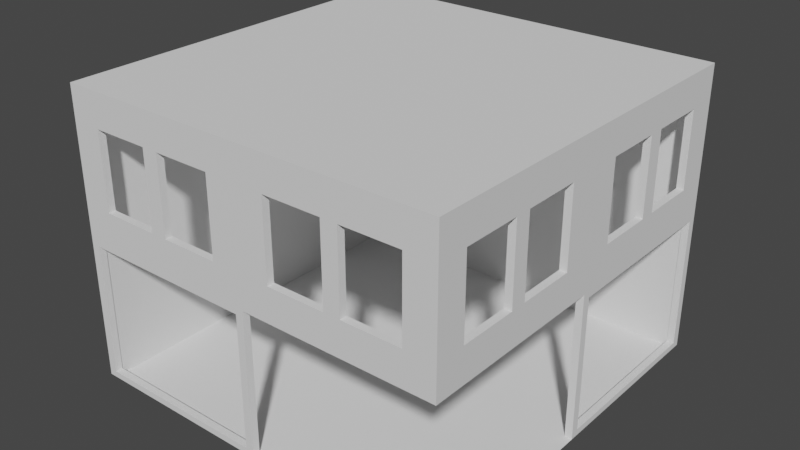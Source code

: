 # Source: CoffeeShop.blend  (saved by Blender 3.3.6; exported with 4.5.12 LTS)
import bpy
from mathutils import Matrix  # noqa: F401  (used for matrix-valued properties, if any)

bpy.ops.wm.read_factory_settings(use_empty=True)
scene = bpy.context.scene
scene.name = 'Scene'

# ---- collections
col_collection = bpy.data.collections.new('Collection'); scene.collection.children.link(col_collection)

# ---- world
world_world = bpy.data.worlds.new('World'); scene.world = world_world
world_world.use_nodes = True; world_world.node_tree.nodes.clear()
_N = world_world.node_tree.nodes; _L = world_world.node_tree.links
n0 = _N.new('ShaderNodeOutputWorld'); n0.name = 'World Output'; n0.location = (300, 300)
n1 = _N.new('ShaderNodeBackground'); n1.name = 'Background'; n1.location = (10, 300)
n1.inputs[0].default_value = (0.05088, 0.05088, 0.05088, 1.0)
_L.new(n1.outputs[0], n0.inputs[0])
n0.is_active_output = True
world_world.color = (0.05088, 0.05088, 0.05088)
world_world.use_sun_shadow = False
world_world.sun_shadow_jitter_overblur = 0.0

# ---- meshes
me_plane = bpy.data.meshes.new('Plane')
me_plane.from_pydata([(-4.0, -4.0, 0.0), (-4.0, 4.0, 0.0), (4.0, 4.0, 0.0), (-4.0, -4.0, 3.0), (4.0, -4.0, 3.0), (-4.0, 4.0, 3.0), (4.0, 4.0, 3.0), (-4.0, 4.0, 6.0), (-4.0, -4.0, 6.0), (4.0, -4.0, 6.0), (4.0, 4.0, 6.0), (0.0, -4.0, 0.0), (0.0, 4.0, 0.0), (0.0, -4.0, 3.0), (0.0, 4.0, 3.0), (0.0, -4.0, 6.0), (0.0, 4.0, 6.0), (-4.0, 0.0, 0.0), (4.0, 0.0, 0.0), (-4.0, 0.0, 3.0), (4.0, 0.0, 3.0), (-4.0, 0.0, 6.0), (4.0, 0.0, 6.0), (0.0, 0.0, 6.0), (-3.831, -4.0, 2.874), (-3.831, -4.0, 0.1264), (-0.1685, -4.0, 0.1264), (-0.1685, -4.0, 2.874), (4.0, 0.1658, 0.1243), (4.0, 3.834, 0.1243), (4.0, 0.1658, 2.876), (4.0, 3.834, 2.876), (2.0, -4.0, 3.0), (2.0, -4.0, 6.0), (2.0, 4.0, 0.0), (2.0, 4.0, 3.0), (2.0, 4.0, 6.0), (2.0, 0.0, 6.0), (-2.0, 4.0, 0.0), (-2.0, 4.0, 3.0), (-2.0, 4.0, 6.0), (-2.0, -4.0, 0.0), (-2.0, -4.0, 3.0), (-2.0, -4.0, 6.0), (-2.0, 0.0, 6.0), (-2.0, -4.0, 0.1264), (-2.0, -4.0, 2.874), (4.0, 2.0, 0.0), (4.0, 2.0, 3.0), (4.0, 2.0, 6.0), (0.0, 2.0, 6.0), (-4.0, 2.0, 0.0), (-4.0, 2.0, 3.0), (-4.0, 2.0, 6.0), (4.0, 2.0, 0.1243), (4.0, 2.0, 2.876), (2.0, 2.0, 6.0), (-2.0, 2.0, 6.0), (-4.0, -2.0, 0.0), (-4.0, -2.0, 3.0), (-4.0, -2.0, 6.0), (4.0, -2.0, 3.0), (4.0, -2.0, 6.0), (0.0, -2.0, 6.0), (2.0, -2.0, 6.0), (-2.0, -2.0, 6.0), (2.17, -4.0, 3.7), (3.373, -4.0, 3.7), (3.373, -4.0, 5.3), (2.17, -4.0, 5.3), (-1.831, -4.0, 3.7), (-0.6285, -4.0, 3.7), (-0.6285, -4.0, 5.3), (-1.831, -4.0, 5.3), (0.6272, -4.0, 3.7), (1.83, -4.0, 3.7), (1.83, -4.0, 5.3), (0.6272, -4.0, 5.3), (-3.373, -4.0, 3.7), (-2.17, -4.0, 3.7), (-2.17, -4.0, 5.3), (-3.373, -4.0, 5.3), (4.0, 2.166, 3.7), (4.0, 3.37, 3.7), (4.0, 3.37, 5.3), (4.0, 2.166, 5.3), (4.0, -1.832, 3.7), (4.0, -0.6271, 3.7), (4.0, -0.6271, 5.3), (4.0, -1.832, 5.3), (4.0, 0.6304, 3.7), (4.0, 1.835, 3.7), (4.0, 1.835, 5.3), (4.0, 0.6304, 5.3), (4.0, -3.37, 3.7), (4.0, -2.166, 3.7), (4.0, -2.166, 5.3), (4.0, -3.37, 5.3)], [], [(38, 1, 5, 39), (48, 20, 30, 55), (58, 0, 3, 59), (56, 49, 10, 36), (59, 3, 8, 60), (39, 5, 7, 40), (35, 14, 16, 36), (57, 50, 16, 40), (3, 0, 25, 24), (34, 12, 14, 35), (65, 63, 23, 44), (52, 19, 21, 53), (64, 62, 22, 37), (51, 17, 19, 52), (42, 3, 24, 46), (41, 11, 26, 45), (11, 13, 27, 26), (47, 2, 29, 54), (20, 18, 28, 30), (2, 6, 31, 29), (63, 64, 37, 23), (2, 34, 35, 6), (6, 35, 36, 10), (50, 56, 36, 16), (0, 41, 45, 25), (13, 42, 46, 27), (60, 65, 44, 21), (53, 57, 40, 7), (14, 39, 40, 16), (12, 38, 39, 14), (21, 44, 57, 53), (23, 37, 56, 50), (18, 47, 54, 28), (1, 51, 52, 5), (5, 52, 53, 7), (44, 23, 50, 57), (37, 22, 49, 56), (6, 48, 55, 31), (8, 43, 65, 60), (15, 33, 64, 63), (33, 9, 62, 64), (43, 15, 63, 65), (19, 59, 60, 21), (17, 58, 59, 19), (4, 67, 66, 32), (9, 68, 67, 4), (33, 69, 68, 9), (32, 66, 69, 33), (13, 71, 70, 42), (15, 72, 71, 13), (43, 73, 72, 15), (42, 70, 73, 43), (32, 75, 74, 13), (33, 76, 75, 32), (15, 77, 76, 33), (13, 74, 77, 15), (42, 79, 78, 3), (43, 80, 79, 42), (8, 81, 80, 43), (3, 78, 81, 8), (6, 83, 82, 48), (10, 84, 83, 6), (49, 85, 84, 10), (48, 82, 85, 49), (20, 87, 86, 61), (22, 88, 87, 20), (62, 89, 88, 22), (61, 86, 89, 62), (48, 91, 90, 20), (49, 92, 91, 48), (22, 93, 92, 49), (20, 90, 93, 22), (61, 95, 94, 4), (62, 96, 95, 61), (9, 97, 96, 62), (4, 94, 97, 9)])
_uv = me_plane.uv_layers.new(name='UVMap')
_uv.uv.foreach_set('vector', [0.25, 1.0, 0.0, 1.0, 0.0, 1.0, 0.25, 1.0, 1.0, 0.75, 1.0, 0.5, 1.0, 0.5, 1.0, 0.75, 0.0, 0.25, 0.0, 0.0, 0.0, 0.0, 0.0, 0.25, 0.75, 0.75, 1.0, 0.75, 1.0, 1.0, 0.75, 1.0, 0.0, 0.25, 0.0, 0.0, 0.0, 0.0, 0.0, 0.25, 0.25, 1.0, 0.0, 1.0, 0.0, 1.0, 0.25, 1.0, 0.75, 1.0, 0.5, 1.0, 0.5, 1.0, 0.75, 1.0, 0.25, 0.75, 0.5, 0.75, 0.5, 1.0, 0.25, 1.0, 0.0, 0.0, 0.0, 0.0, 0.0, 0.0, 0.0, 0.0, 0.75, 1.0, 0.5, 1.0, 0.5, 1.0, 0.75, 1.0, 0.25, 0.25, 0.5, 0.25, 0.5, 0.5, 0.25, 0.5, 0.0, 0.75, 0.0, 0.5, 0.0, 0.5, 0.0, 0.75, 0.75, 0.25, 1.0, 0.25, 1.0, 0.5, 0.75, 0.5, 0.0, 0.75, 0.0, 0.5, 0.0, 0.5, 0.0, 0.75, 0.25, 0.0, 0.0, 0.0, 0.0, 0.0, 0.25, 0.0, 0.25, 0.0, 0.5, 0.0, 0.5, 0.0, 0.25, 0.0, 0.0, 0.0, 0.0, 0.0, 0.0, 0.0, 0.0, 0.0, 1.0, 0.75, 1.0, 1.0, 1.0, 1.0, 1.0, 0.75, 0.0, 0.0, 0.0, 0.0, 0.0, 0.0, 0.0, 0.0, 1.0, 1.0, 1.0, 1.0, 1.0, 1.0, 1.0, 1.0, 0.5, 0.25, 0.75, 0.25, 0.75, 0.5, 0.5, 0.5, 1.0, 1.0, 0.75, 1.0, 0.75, 1.0, 1.0, 1.0, 1.0, 1.0, 0.75, 1.0, 0.75, 1.0, 1.0, 1.0, 0.5, 0.75, 0.75, 0.75, 0.75, 1.0, 0.5, 1.0, 0.0, 0.0, 0.25, 0.0, 0.25, 0.0, 0.0, 0.0, 0.5, 0.0, 0.25, 0.0, 0.25, 0.0, 0.5, 0.0, 0.0, 0.25, 0.25, 0.25, 0.25, 0.5, 0.0, 0.5, 0.0, 0.75, 0.25, 0.75, 0.25, 1.0, 0.0, 1.0, 0.5, 1.0, 0.25, 1.0, 0.25, 1.0, 0.5, 1.0, 0.5, 1.0, 0.25, 1.0, 0.25, 1.0, 0.5, 1.0, 0.0, 0.5, 0.25, 0.5, 0.25, 0.75, 0.0, 0.75, 0.5, 0.5, 0.75, 0.5, 0.75, 0.75, 0.5, 0.75, 1.0, 0.5, 1.0, 0.75, 1.0, 0.75, 1.0, 0.5, 0.0, 1.0, 0.0, 0.75, 0.0, 0.75, 0.0, 1.0, 0.0, 1.0, 0.0, 0.75, 0.0, 0.75, 0.0, 1.0, 0.25, 0.5, 0.5, 0.5, 0.5, 0.75, 0.25, 0.75, 0.75, 0.5, 1.0, 0.5, 1.0, 0.75, 0.75, 0.75, 1.0, 1.0, 1.0, 0.75, 1.0, 0.75, 1.0, 1.0, 0.0, 0.0, 0.25, 0.0, 0.25, 0.25, 0.0, 0.25, 0.5, 0.0, 0.75, 0.0, 0.75, 0.25, 0.5, 0.25, 0.75, 0.0, 1.0, 0.0, 1.0, 0.25, 0.75, 0.25, 0.25, 0.0, 0.5, 0.0, 0.5, 0.25, 0.25, 0.25, 0.0, 0.5, 0.0, 0.25, 0.0, 0.25, 0.0, 0.5, 0.0, 0.5, 0.0, 0.25, 0.0, 0.25, 0.0, 0.5, 1.0, 0.0, 1.0, 0.0, 0.75, 0.0, 0.75, 0.0, 1.0, 0.0, 1.0, 0.0, 1.0, 0.0, 1.0, 0.0, 0.75, 0.0, 0.75, 0.0, 1.0, 0.0, 1.0, 0.0, 0.75, 0.0, 0.75, 0.0, 0.75, 0.0, 0.75, 0.0, 0.5, 0.0, 0.5, 0.0, 0.25, 0.0, 0.25, 0.0, 0.5, 0.0, 0.5, 0.0, 0.5, 0.0, 0.5, 0.0, 0.25, 0.0, 0.25, 0.0, 0.5, 0.0, 0.5, 0.0, 0.25, 0.0, 0.25, 0.0, 0.25, 0.0, 0.25, 0.0, 0.75, 0.0, 0.75, 0.0, 0.5, 0.0, 0.5, 0.0, 0.75, 0.0, 0.75, 0.0, 0.75, 0.0, 0.75, 0.0, 0.5, 0.0, 0.5, 0.0, 0.75, 0.0, 0.75, 0.0, 0.5, 0.0, 0.5, 0.0, 0.5, 0.0, 0.5, 0.0, 0.25, 0.0, 0.25, 0.0, 0.0, 0.0, 0.0, 0.0, 0.25, 0.0, 0.25, 0.0, 0.25, 0.0, 0.25, 0.0, 0.0, 0.0, 0.0, 0.0, 0.25, 0.0, 0.25, 0.0, 0.0, 0.0, 0.0, 0.0, 0.0, 0.0, 0.0, 0.0, 1.0, 1.0, 1.0, 1.0, 1.0, 0.75, 1.0, 0.75, 1.0, 1.0, 1.0, 1.0, 1.0, 1.0, 1.0, 1.0, 1.0, 0.75, 1.0, 0.75, 1.0, 1.0, 1.0, 1.0, 1.0, 0.75, 1.0, 0.75, 1.0, 0.75, 1.0, 0.75, 1.0, 0.5, 1.0, 0.5, 1.0, 0.25, 1.0, 0.25, 1.0, 0.5, 1.0, 0.5, 1.0, 0.5, 1.0, 0.5, 1.0, 0.25, 1.0, 0.25, 1.0, 0.5, 1.0, 0.5, 1.0, 0.25, 1.0, 0.25, 1.0, 0.25, 1.0, 0.25, 1.0, 0.75, 1.0, 0.75, 1.0, 0.5, 1.0, 0.5, 1.0, 0.75, 1.0, 0.75, 1.0, 0.75, 1.0, 0.75, 1.0, 0.5, 1.0, 0.5, 1.0, 0.75, 1.0, 0.75, 1.0, 0.5, 1.0, 0.5, 1.0, 0.5, 1.0, 0.5, 1.0, 0.25, 1.0, 0.25, 1.0, 0.0, 1.0, 0.0, 1.0, 0.25, 1.0, 0.25, 1.0, 0.25, 1.0, 0.25, 1.0, 0.0, 1.0, 0.0, 1.0, 0.25, 1.0, 0.25, 1.0, 0.0, 1.0, 0.0, 1.0, 0.0, 1.0, 0.0])
me_plane.update()
me_plane_001 = bpy.data.meshes.new('Plane.001')
me_plane_001.from_pydata([(-4.0, -4.0, 0.0), (4.0, -4.0, 0.0), (-4.0, 4.0, 0.0), (4.0, 4.0, 0.0), (0.0, -4.0, 0.0), (0.0, 4.0, 0.0), (-4.0, 0.0, 0.0), (4.0, 0.0, 0.0), (0.0, 0.0, 0.0), (2.0, -4.0, 0.0), (2.0, 4.0, 0.0), (2.0, 0.0, 0.0), (-2.0, 4.0, 0.0), (-2.0, -4.0, 0.0), (-2.0, 0.0, 0.0), (4.0, 2.0, 0.0), (-4.0, 2.0, 0.0), (0.0, 2.0, 0.0), (2.0, 2.0, 0.0), (-2.0, 2.0, 0.0), (-4.0, -2.0, 0.0), (0.0, -2.0, 0.0), (4.0, -2.0, 0.0), (2.0, -2.0, 0.0), (-2.0, -2.0, 0.0)], [], [(18, 10, 3, 15), (19, 12, 5, 17), (24, 14, 8, 21), (23, 11, 7, 22), (21, 8, 11, 23), (17, 5, 10, 18), (20, 6, 14, 24), (16, 2, 12, 19), (6, 16, 19, 14), (8, 17, 18, 11), (14, 19, 17, 8), (11, 18, 15, 7), (0, 20, 24, 13), (4, 21, 23, 9), (9, 23, 22, 1), (13, 24, 21, 4)])
_uv = me_plane_001.uv_layers.new(name='UVMap')
_uv.uv.foreach_set('vector', [0.75, 0.75, 0.75, 1.0, 1.0, 1.0, 1.0, 0.75, 0.25, 0.75, 0.25, 1.0, 0.5, 1.0, 0.5, 0.75, 0.25, 0.25, 0.25, 0.5, 0.5, 0.5, 0.5, 0.25, 0.75, 0.25, 0.75, 0.5, 1.0, 0.5, 1.0, 0.25, 0.5, 0.25, 0.5, 0.5, 0.75, 0.5, 0.75, 0.25, 0.5, 0.75, 0.5, 1.0, 0.75, 1.0, 0.75, 0.75, 0.0, 0.25, 0.0, 0.5, 0.25, 0.5, 0.25, 0.25, 0.0, 0.75, 0.0, 1.0, 0.25, 1.0, 0.25, 0.75, 0.0, 0.5, 0.0, 0.75, 0.25, 0.75, 0.25, 0.5, 0.5, 0.5, 0.5, 0.75, 0.75, 0.75, 0.75, 0.5, 0.25, 0.5, 0.25, 0.75, 0.5, 0.75, 0.5, 0.5, 0.75, 0.5, 0.75, 0.75, 1.0, 0.75, 1.0, 0.5, 0.0, 0.0, 0.0, 0.25, 0.25, 0.25, 0.25, 0.0, 0.5, 0.0, 0.5, 0.25, 0.75, 0.25, 0.75, 0.0, 0.75, 0.0, 0.75, 0.25, 1.0, 0.25, 1.0, 0.0, 0.25, 0.0, 0.25, 0.25, 0.5, 0.25, 0.5, 0.0])
me_plane_001.update()

# ---- objects
ob_walls = bpy.data.objects.new('Walls', me_plane)
ob_ground = bpy.data.objects.new('Ground', me_plane_001)

# ---- transforms, parenting, visibility, modifiers, constraints
ob_walls.location = (0.0, 0.0, 0.0)
_m = ob_walls.modifiers.new('Solidify', 'SOLIDIFY')
_m.thickness = 0.15
_m.use_even_offset = True
_m.use_quality_normals = True
ob_ground.location = (0.0, 0.0, 0.0)

# ---- collection membership
col_collection.objects.link(ob_walls)
col_collection.objects.link(ob_ground)

# ---- scene / render settings (as saved in the file)
scene.frame_start = 1; scene.frame_end = 250; scene.frame_set(1)
scene.render.engine = 'BLENDER_EEVEE_NEXT'
scene.cycles.sampling_pattern = 'TABULATED_SOBOL'
scene.cycles.use_light_tree = False
scene.view_settings.view_transform = 'Filmic'
bpy.context.view_layer.update()

# ---- added for rendering (the .blend has no active camera and no usable light): camera, sun
cam_auto = bpy.data.cameras.new('AutoCamera')
cam_auto.lens = 50.0
cam_auto.sensor_width = 36.0
cam_auto.clip_end = 1000.0
ob_auto_camera = bpy.data.objects.new('AutoCamera', cam_auto)
scene.collection.objects.link(ob_auto_camera)
ob_auto_camera.location = (11.8487, -14.2184, 12.4789)
ob_auto_camera.rotation_euler = (1.09748, -7.21219e-08, 0.694738)
scene.camera = ob_auto_camera
light_auto_sun = bpy.data.lights.new('AutoSun', 'SUN')
light_auto_sun.energy = 3.0
light_auto_sun.angle = 0.0523599
ob_auto_sun = bpy.data.objects.new('AutoSun', light_auto_sun)
scene.collection.objects.link(ob_auto_sun)
ob_auto_sun.rotation_euler = (0.872665, 0.174533, 0.523599)
bpy.context.view_layer.update()
